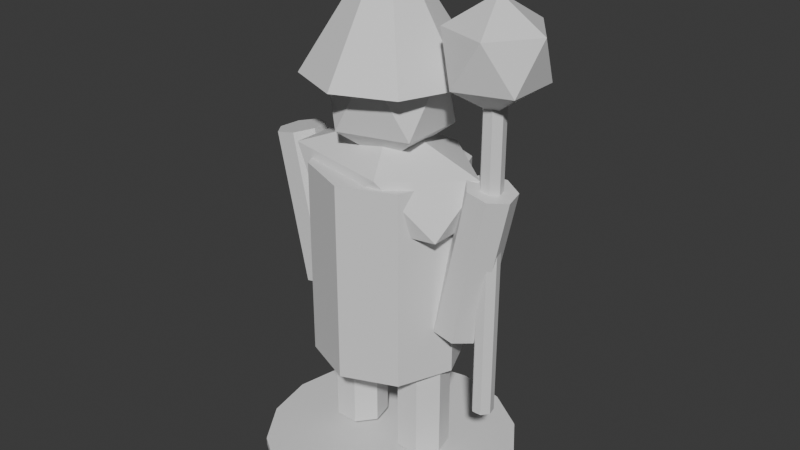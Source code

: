 # Source: Support.blend  (saved by Blender 5.1.30; exported with 4.5.12 LTS)
import bpy
from mathutils import Matrix  # noqa: F401  (used for matrix-valued properties, if any)

bpy.ops.wm.read_factory_settings(use_empty=True)
scene = bpy.context.scene
scene.name = 'Scene'

# ---- collections
col_collection = bpy.data.collections.new('Collection'); scene.collection.children.link(col_collection)

# ---- materials (node trees are filled in below, after node groups)
mat_dc_dark = bpy.data.materials.new('DC_Dark')
mat_dc_dark.diffuse_color = (0.055, 0.066, 0.078, 1.0)
mat_dc_dark.roughness = 0.82
mat_dc_magic = bpy.data.materials.new('DC_Magic')
mat_dc_magic.diffuse_color = (0.235, 0.749, 0.937, 1.0)
mat_dc_magic.roughness = 0.82
mat_dc_enemy = bpy.data.materials.new('DC_Enemy')
mat_dc_enemy.diffuse_color = (0.647, 0.169, 0.196, 1.0)
mat_dc_enemy.roughness = 0.82
mat_dc_stone = bpy.data.materials.new('DC_Stone')
mat_dc_stone.diffuse_color = (0.541, 0.588, 0.639, 1.0)
mat_dc_stone.roughness = 0.82

# ---- material node trees
mat_dc_dark.use_nodes = True; mat_dc_dark.node_tree.nodes.clear()
_N = mat_dc_dark.node_tree.nodes; _L = mat_dc_dark.node_tree.links
n0 = _N.new('ShaderNodeBsdfPrincipled'); n0.name = 'Principled BSDF'; n0.location = (-200, 100)
n1 = _N.new('ShaderNodeOutputMaterial'); n1.name = 'Material Output'; n1.location = (200, 100)
_L.new(n0.outputs[0], n1.inputs[0])
n1.is_active_output = True
mat_dc_magic.use_nodes = True; mat_dc_magic.node_tree.nodes.clear()
_N = mat_dc_magic.node_tree.nodes; _L = mat_dc_magic.node_tree.links
n0 = _N.new('ShaderNodeBsdfPrincipled'); n0.name = 'Principled BSDF'; n0.location = (-200, 100)
n1 = _N.new('ShaderNodeOutputMaterial'); n1.name = 'Material Output'; n1.location = (200, 100)
_L.new(n0.outputs[0], n1.inputs[0])
n1.is_active_output = True
mat_dc_enemy.use_nodes = True; mat_dc_enemy.node_tree.nodes.clear()
_N = mat_dc_enemy.node_tree.nodes; _L = mat_dc_enemy.node_tree.links
n0 = _N.new('ShaderNodeBsdfPrincipled'); n0.name = 'Principled BSDF'; n0.location = (-200, 100)
n1 = _N.new('ShaderNodeOutputMaterial'); n1.name = 'Material Output'; n1.location = (200, 100)
_L.new(n0.outputs[0], n1.inputs[0])
n1.is_active_output = True
mat_dc_stone.use_nodes = True; mat_dc_stone.node_tree.nodes.clear()
_N = mat_dc_stone.node_tree.nodes; _L = mat_dc_stone.node_tree.links
n0 = _N.new('ShaderNodeBsdfPrincipled'); n0.name = 'Principled BSDF'; n0.location = (-200, 100)
n1 = _N.new('ShaderNodeOutputMaterial'); n1.name = 'Material Output'; n1.location = (200, 100)
_L.new(n0.outputs[0], n1.inputs[0])
n1.is_active_output = True

# ---- world
world_world = bpy.data.worlds.new('World'); scene.world = world_world
world_world.use_nodes = True; world_world.node_tree.nodes.clear()
_N = world_world.node_tree.nodes; _L = world_world.node_tree.links
n0 = _N.new('ShaderNodeOutputWorld'); n0.name = 'World Output'; n0.location = (200, 100)
n1 = _N.new('ShaderNodeBackground'); n1.name = 'Background'; n1.location = (-200, 100)
n1.inputs[0].default_value = (0.05088, 0.05088, 0.05088, 1.0)
_L.new(n1.outputs[0], n0.inputs[0])
n0.is_active_output = True
world_world.color = (0.05088, 0.05088, 0.05088)
world_world.sun_shadow_jitter_overblur = 0.0

# ---- meshes
me_blobshadow_mesh = bpy.data.meshes.new('BlobShadow_Mesh')
me_blobshadow_mesh.from_pydata([(0.0, 0.4032, -0.0125), (0.0, 0.4032, 0.0125), (0.1543, 0.3725, -0.0125), (0.1543, 0.3725, 0.0125), (0.2851, 0.2851, -0.0125), (0.2851, 0.2851, 0.0125), (0.3725, 0.1543, -0.0125), (0.3725, 0.1543, 0.0125), (0.4032, 0.0, -0.0125), (0.4032, 0.0, 0.0125), (0.3725, -0.1543, -0.0125), (0.3725, -0.1543, 0.0125), (0.2851, -0.2851, -0.0125), (0.2851, -0.2851, 0.0125), (0.1543, -0.3725, -0.0125), (0.1543, -0.3725, 0.0125), (0.0, -0.4032, -0.0125), (0.0, -0.4032, 0.0125), (-0.1543, -0.3725, -0.0125), (-0.1543, -0.3725, 0.0125), (-0.2851, -0.2851, -0.0125), (-0.2851, -0.2851, 0.0125), (-0.3725, -0.1543, -0.0125), (-0.3725, -0.1543, 0.0125), (-0.4032, 0.0, -0.0125), (-0.4032, 0.0, 0.0125), (-0.3725, 0.1543, -0.0125), (-0.3725, 0.1543, 0.0125), (-0.2851, 0.2851, -0.0125), (-0.2851, 0.2851, 0.0125), (-0.1543, 0.3725, -0.0125), (-0.1543, 0.3725, 0.0125)], [], [(0, 1, 3, 2), (2, 3, 5, 4), (4, 5, 7, 6), (6, 7, 9, 8), (8, 9, 11, 10), (10, 11, 13, 12), (12, 13, 15, 14), (14, 15, 17, 16), (16, 17, 19, 18), (18, 19, 21, 20), (20, 21, 23, 22), (22, 23, 25, 24), (24, 25, 27, 26), (26, 27, 29, 28), (3, 1, 31, 29, 27, 25, 23, 21, 19, 17, 15, 13, 11, 9, 7, 5), (28, 29, 31, 30), (30, 31, 1, 0), (0, 2, 4, 6, 8, 10, 12, 14, 16, 18, 20, 22, 24, 26, 28, 30)])
_uv = me_blobshadow_mesh.uv_layers.new(name='UVMap')
_uv.uv.foreach_set('vector', [1.0, 0.5, 1.0, 1.0, 0.9375, 1.0, 0.9375, 0.5, 0.9375, 0.5, 0.9375, 1.0, 0.875, 1.0, 0.875, 0.5, 0.875, 0.5, 0.875, 1.0, 0.8125, 1.0, 0.8125, 0.5, 0.8125, 0.5, 0.8125, 1.0, 0.75, 1.0, 0.75, 0.5, 0.75, 0.5, 0.75, 1.0, 0.6875, 1.0, 0.6875, 0.5, 0.6875, 0.5, 0.6875, 1.0, 0.625, 1.0, 0.625, 0.5, 0.625, 0.5, 0.625, 1.0, 0.5625, 1.0, 0.5625, 0.5, 0.5625, 0.5, 0.5625, 1.0, 0.5, 1.0, 0.5, 0.5, 0.5, 0.5, 0.5, 1.0, 0.4375, 1.0, 0.4375, 0.5, 0.4375, 0.5, 0.4375, 1.0, 0.375, 1.0, 0.375, 0.5, 0.375, 0.5, 0.375, 1.0, 0.3125, 1.0, 0.3125, 0.5, 0.3125, 0.5, 0.3125, 1.0, 0.25, 1.0, 0.25, 0.5, 0.25, 0.5, 0.25, 1.0, 0.1875, 1.0, 0.1875, 0.5, 0.1875, 0.5, 0.1875, 1.0, 0.125, 1.0, 0.125, 0.5, 0.3418, 0.4717, 0.25, 0.49, 0.1582, 0.4717, 0.08029, 0.4197, 0.02827, 0.3418, 0.01, 0.25, 0.02827, 0.1582, 0.08029, 0.08029, 0.1582, 0.02827, 0.25, 0.01, 0.3418, 0.02827, 0.4197, 0.08029, 0.4717, 0.1582, 0.49, 0.25, 0.4717, 0.3418, 0.4197, 0.4197, 0.125, 0.5, 0.125, 1.0, 0.0625, 1.0, 0.0625, 0.5, 0.0625, 0.5, 0.0625, 1.0, 0.0, 1.0, 0.0, 0.5, 0.75, 0.49, 0.8418, 0.4717, 0.9197, 0.4197, 0.9717, 0.3418, 0.99, 0.25, 0.9717, 0.1582, 0.9197, 0.08029, 0.8418, 0.02827, 0.75, 0.01, 0.6582, 0.02827, 0.5803, 0.08029, 0.5283, 0.1582, 0.51, 0.25, 0.5283, 0.3418, 0.5803, 0.4197, 0.6582, 0.4717])
me_blobshadow_mesh.materials.append(mat_dc_dark)
me_blobshadow_mesh.update()
me_body_mesh = bpy.data.meshes.new('Body_Mesh')
me_body_mesh.from_pydata([(0.0, 0.2352, -0.3108), (0.0, 0.2352, 0.3108), (0.1663, 0.1663, -0.3108), (0.1663, 0.1663, 0.3108), (0.2352, 0.0, -0.3108), (0.2352, 0.0, 0.3108), (0.1663, -0.1663, -0.3108), (0.1663, -0.1663, 0.3108), (0.0, -0.2352, -0.3108), (0.0, -0.2352, 0.3108), (-0.1663, -0.1663, -0.3108), (-0.1663, -0.1663, 0.3108), (-0.2352, 0.0, -0.3108), (-0.2352, 0.0, 0.3108), (-0.1663, 0.1663, -0.3108), (-0.1663, 0.1663, 0.3108)], [], [(0, 1, 3, 2), (2, 3, 5, 4), (4, 5, 7, 6), (6, 7, 9, 8), (8, 9, 11, 10), (10, 11, 13, 12), (3, 1, 15, 13, 11, 9, 7, 5), (12, 13, 15, 14), (14, 15, 1, 0), (0, 2, 4, 6, 8, 10, 12, 14)])
_uv = me_body_mesh.uv_layers.new(name='UVMap')
_uv.uv.foreach_set('vector', [1.0, 0.5, 1.0, 1.0, 0.875, 1.0, 0.875, 0.5, 0.875, 0.5, 0.875, 1.0, 0.75, 1.0, 0.75, 0.5, 0.75, 0.5, 0.75, 1.0, 0.625, 1.0, 0.625, 0.5, 0.625, 0.5, 0.625, 1.0, 0.5, 1.0, 0.5, 0.5, 0.5, 0.5, 0.5, 1.0, 0.375, 1.0, 0.375, 0.5, 0.375, 0.5, 0.375, 1.0, 0.25, 1.0, 0.25, 0.5, 0.4197, 0.4197, 0.25, 0.49, 0.08029, 0.4197, 0.01, 0.25, 0.08029, 0.08029, 0.25, 0.01, 0.4197, 0.08029, 0.49, 0.25, 0.25, 0.5, 0.25, 1.0, 0.125, 1.0, 0.125, 0.5, 0.125, 0.5, 0.125, 1.0, 0.0, 1.0, 0.0, 0.5, 0.75, 0.49, 0.9197, 0.4197, 0.99, 0.25, 0.9197, 0.08029, 0.75, 0.01, 0.5803, 0.08029, 0.51, 0.25, 0.5803, 0.4197])
me_body_mesh.materials.append(mat_dc_magic)
me_body_mesh.update()
me_shoulders_mesh = bpy.data.meshes.new('Shoulders_Mesh')
me_shoulders_mesh.from_pydata([(0.0, 0.0, -0.1848), (0.2553, -0.1148, -0.08265), (-0.09751, -0.1858, -0.08265), (-0.3156, 0.0, -0.08265), (-0.09751, 0.1858, -0.08265), (0.2553, 0.1148, -0.08265), (0.09751, -0.1858, 0.08265), (-0.2553, -0.1148, 0.08265), (-0.2553, 0.1148, 0.08265), (0.09751, 0.1858, 0.08265), (0.3156, 0.0, 0.08265), (0.0, 0.0, 0.1848)], [], [(0, 1, 2), (1, 0, 5), (0, 2, 3), (0, 3, 4), (0, 4, 5), (1, 5, 10), (2, 1, 6), (3, 2, 7), (4, 3, 8), (5, 4, 9), (1, 10, 6), (2, 6, 7), (3, 7, 8), (4, 8, 9), (5, 9, 10), (6, 10, 11), (7, 6, 11), (8, 7, 11), (9, 8, 11), (10, 9, 11)])
_uv = me_shoulders_mesh.uv_layers.new(name='UVMap')
_uv.uv.foreach_set('vector', [0.1818, 0.0, 0.2727, 0.1575, 0.09091, 0.1575, 0.2727, 0.1575, 0.3636, 0.0, 0.4545, 0.1575, 0.9091, 0.0, 1.0, 0.1575, 0.8182, 0.1575, 0.7273, 0.0, 0.8182, 0.1575, 0.6364, 0.1575, 0.5455, 0.0, 0.6364, 0.1575, 0.4545, 0.1575, 0.2727, 0.1575, 0.4545, 0.1575, 0.3636, 0.3149, 0.09091, 0.1575, 0.2727, 0.1575, 0.1818, 0.3149, 0.8182, 0.1575, 1.0, 0.1575, 0.9091, 0.3149, 0.6364, 0.1575, 0.8182, 0.1575, 0.7273, 0.3149, 0.4545, 0.1575, 0.6364, 0.1575, 0.5455, 0.3149, 0.2727, 0.1575, 0.3636, 0.3149, 0.1818, 0.3149, 0.09091, 0.1575, 0.1818, 0.3149, 0.0, 0.3149, 0.8182, 0.1575, 0.9091, 0.3149, 0.7273, 0.3149, 0.6364, 0.1575, 0.7273, 0.3149, 0.5455, 0.3149, 0.4545, 0.1575, 0.5455, 0.3149, 0.3636, 0.3149, 0.1818, 0.3149, 0.3636, 0.3149, 0.2727, 0.4724, 0.0, 0.3149, 0.1818, 0.3149, 0.09091, 0.4724, 0.7273, 0.3149, 0.9091, 0.3149, 0.8182, 0.4724, 0.5455, 0.3149, 0.7273, 0.3149, 0.6364, 0.4724, 0.3636, 0.3149, 0.5455, 0.3149, 0.4545, 0.4724])
me_shoulders_mesh.materials.append(mat_dc_enemy)
me_shoulders_mesh.update()
me_head_mesh = bpy.data.meshes.new('Head_Mesh')
me_head_mesh.from_pydata([(0.0, 0.0, -0.2352), (0.152, -0.1016, -0.1052), (-0.05804, -0.1643, -0.1052), (-0.1878, 0.0, -0.1052), (-0.05804, 0.1643, -0.1052), (0.152, 0.1016, -0.1052), (0.05804, -0.1643, 0.1052), (-0.152, -0.1016, 0.1052), (-0.152, 0.1016, 0.1052), (0.05804, 0.1643, 0.1052), (0.1878, 0.0, 0.1052), (0.0, 0.0, 0.2352)], [], [(0, 1, 2), (1, 0, 5), (0, 2, 3), (0, 3, 4), (0, 4, 5), (1, 5, 10), (2, 1, 6), (3, 2, 7), (4, 3, 8), (5, 4, 9), (1, 10, 6), (2, 6, 7), (3, 7, 8), (4, 8, 9), (5, 9, 10), (6, 10, 11), (7, 6, 11), (8, 7, 11), (9, 8, 11), (10, 9, 11)])
_uv = me_head_mesh.uv_layers.new(name='UVMap')
_uv.uv.foreach_set('vector', [0.1818, 0.0, 0.2727, 0.1575, 0.09091, 0.1575, 0.2727, 0.1575, 0.3636, 0.0, 0.4545, 0.1575, 0.9091, 0.0, 1.0, 0.1575, 0.8182, 0.1575, 0.7273, 0.0, 0.8182, 0.1575, 0.6364, 0.1575, 0.5455, 0.0, 0.6364, 0.1575, 0.4545, 0.1575, 0.2727, 0.1575, 0.4545, 0.1575, 0.3636, 0.3149, 0.09091, 0.1575, 0.2727, 0.1575, 0.1818, 0.3149, 0.8182, 0.1575, 1.0, 0.1575, 0.9091, 0.3149, 0.6364, 0.1575, 0.8182, 0.1575, 0.7273, 0.3149, 0.4545, 0.1575, 0.6364, 0.1575, 0.5455, 0.3149, 0.2727, 0.1575, 0.3636, 0.3149, 0.1818, 0.3149, 0.09091, 0.1575, 0.1818, 0.3149, 0.0, 0.3149, 0.8182, 0.1575, 0.9091, 0.3149, 0.7273, 0.3149, 0.6364, 0.1575, 0.7273, 0.3149, 0.5455, 0.3149, 0.4545, 0.1575, 0.5455, 0.3149, 0.3636, 0.3149, 0.1818, 0.3149, 0.3636, 0.3149, 0.2727, 0.4724, 0.0, 0.3149, 0.1818, 0.3149, 0.09091, 0.4724, 0.7273, 0.3149, 0.9091, 0.3149, 0.8182, 0.4724, 0.5455, 0.3149, 0.7273, 0.3149, 0.6364, 0.4724, 0.3636, 0.3149, 0.5455, 0.3149, 0.4545, 0.4724])
me_head_mesh.materials.append(mat_dc_stone)
me_head_mesh.update()
me_helmet_mesh = bpy.data.meshes.new('Helmet_Mesh')
me_helmet_mesh.from_pydata([(0.0, 0.252, -0.1596), (0.0, 0.0504, 0.1596), (0.1782, 0.1782, -0.1596), (0.03564, 0.03564, 0.1596), (0.252, 0.0, -0.1596), (0.0504, 0.0, 0.1596), (0.1782, -0.1782, -0.1596), (0.03564, -0.03564, 0.1596), (0.0, -0.252, -0.1596), (0.0, -0.0504, 0.1596), (-0.1782, -0.1782, -0.1596), (-0.03564, -0.03564, 0.1596), (-0.252, 0.0, -0.1596), (-0.0504, 0.0, 0.1596), (-0.1782, 0.1782, -0.1596), (-0.03564, 0.03564, 0.1596)], [], [(0, 1, 3, 2), (2, 3, 5, 4), (4, 5, 7, 6), (6, 7, 9, 8), (8, 9, 11, 10), (10, 11, 13, 12), (3, 1, 15, 13, 11, 9, 7, 5), (12, 13, 15, 14), (14, 15, 1, 0), (0, 2, 4, 6, 8, 10, 12, 14)])
_uv = me_helmet_mesh.uv_layers.new(name='UVMap')
_uv.uv.foreach_set('vector', [1.0, 0.5, 1.0, 1.0, 0.875, 1.0, 0.875, 0.5, 0.875, 0.5, 0.875, 1.0, 0.75, 1.0, 0.75, 0.5, 0.75, 0.5, 0.75, 1.0, 0.625, 1.0, 0.625, 0.5, 0.625, 0.5, 0.625, 1.0, 0.5, 1.0, 0.5, 0.5, 0.5, 0.5, 0.5, 1.0, 0.375, 1.0, 0.375, 0.5, 0.375, 0.5, 0.375, 1.0, 0.25, 1.0, 0.25, 0.5, 0.4197, 0.4197, 0.25, 0.49, 0.08029, 0.4197, 0.01, 0.25, 0.08029, 0.08029, 0.25, 0.01, 0.4197, 0.08029, 0.49, 0.25, 0.25, 0.5, 0.25, 1.0, 0.125, 1.0, 0.125, 0.5, 0.125, 0.5, 0.125, 1.0, 0.0, 1.0, 0.0, 0.5, 0.75, 0.49, 0.9197, 0.4197, 0.99, 0.25, 0.9197, 0.08029, 0.75, 0.01, 0.5803, 0.08029, 0.51, 0.25, 0.5803, 0.4197])
me_helmet_mesh.materials.append(mat_dc_magic)
me_helmet_mesh.update()
me_arm_mesh = bpy.data.meshes.new('Arm_Mesh')
me_arm_mesh.from_pydata([(0.0, 0.0756, -0.2436), (0.0, 0.0756, 0.2436), (0.05911, 0.04714, -0.2436), (0.05911, 0.04714, 0.2436), (0.0737, -0.01682, -0.2436), (0.0737, -0.01682, 0.2436), (0.0328, -0.06811, -0.2436), (0.0328, -0.06811, 0.2436), (-0.0328, -0.06811, -0.2436), (-0.0328, -0.06811, 0.2436), (-0.0737, -0.01682, -0.2436), (-0.0737, -0.01682, 0.2436), (-0.05911, 0.04714, -0.2436), (-0.05911, 0.04714, 0.2436)], [], [(0, 1, 3, 2), (2, 3, 5, 4), (4, 5, 7, 6), (6, 7, 9, 8), (8, 9, 11, 10), (3, 1, 13, 11, 9, 7, 5), (10, 11, 13, 12), (12, 13, 1, 0), (0, 2, 4, 6, 8, 10, 12)])
_uv = me_arm_mesh.uv_layers.new(name='UVMap')
_uv.uv.foreach_set('vector', [1.0, 0.5, 1.0, 1.0, 0.8571, 1.0, 0.8571, 0.5, 0.8571, 0.5, 0.8571, 1.0, 0.7143, 1.0, 0.7143, 0.5, 0.7143, 0.5, 0.7143, 1.0, 0.5714, 1.0, 0.5714, 0.5, 0.5714, 0.5, 0.5714, 1.0, 0.4286, 1.0, 0.4286, 0.5, 0.4286, 0.5, 0.4286, 1.0, 0.2857, 1.0, 0.2857, 0.5, 0.4376, 0.3996, 0.25, 0.49, 0.06236, 0.3996, 0.01602, 0.1966, 0.1459, 0.03377, 0.3541, 0.03377, 0.484, 0.1966, 0.2857, 0.5, 0.2857, 1.0, 0.1429, 1.0, 0.1429, 0.5, 0.1429, 0.5, 0.1429, 1.0, 2.98e-08, 1.0, 2.98e-08, 0.5, 0.75, 0.49, 0.9376, 0.3996, 0.984, 0.1966, 0.8541, 0.03377, 0.6459, 0.03377, 0.516, 0.1966, 0.5624, 0.3996])
me_arm_mesh.materials.append(mat_dc_enemy)
me_arm_mesh.update()
me_leg_mesh = bpy.data.meshes.new('Leg_Mesh')
me_leg_mesh.from_pydata([(0.0, 0.084, -0.2436), (0.0, 0.084, 0.2436), (0.06567, 0.05237, -0.2436), (0.06567, 0.05237, 0.2436), (0.08189, -0.01869, -0.2436), (0.08189, -0.01869, 0.2436), (0.03645, -0.07568, -0.2436), (0.03645, -0.07568, 0.2436), (-0.03645, -0.07568, -0.2436), (-0.03645, -0.07568, 0.2436), (-0.08189, -0.01869, -0.2436), (-0.08189, -0.01869, 0.2436), (-0.06567, 0.05237, -0.2436), (-0.06567, 0.05237, 0.2436)], [], [(0, 1, 3, 2), (2, 3, 5, 4), (4, 5, 7, 6), (6, 7, 9, 8), (8, 9, 11, 10), (3, 1, 13, 11, 9, 7, 5), (10, 11, 13, 12), (12, 13, 1, 0), (0, 2, 4, 6, 8, 10, 12)])
_uv = me_leg_mesh.uv_layers.new(name='UVMap')
_uv.uv.foreach_set('vector', [1.0, 0.5, 1.0, 1.0, 0.8571, 1.0, 0.8571, 0.5, 0.8571, 0.5, 0.8571, 1.0, 0.7143, 1.0, 0.7143, 0.5, 0.7143, 0.5, 0.7143, 1.0, 0.5714, 1.0, 0.5714, 0.5, 0.5714, 0.5, 0.5714, 1.0, 0.4286, 1.0, 0.4286, 0.5, 0.4286, 0.5, 0.4286, 1.0, 0.2857, 1.0, 0.2857, 0.5, 0.4376, 0.3996, 0.25, 0.49, 0.06236, 0.3996, 0.01602, 0.1966, 0.1459, 0.03377, 0.3541, 0.03377, 0.484, 0.1966, 0.2857, 0.5, 0.2857, 1.0, 0.1429, 1.0, 0.1429, 0.5, 0.1429, 0.5, 0.1429, 1.0, 2.98e-08, 1.0, 2.98e-08, 0.5, 0.75, 0.49, 0.9376, 0.3996, 0.984, 0.1966, 0.8541, 0.03377, 0.6459, 0.03377, 0.516, 0.1966, 0.5624, 0.3996])
me_leg_mesh.materials.append(mat_dc_dark)
me_leg_mesh.update()
me_arm_mesh_001 = bpy.data.meshes.new('Arm_Mesh.001')
me_arm_mesh_001.from_pydata([(0.0, 0.0756, -0.2436), (0.0, 0.0756, 0.2436), (0.05911, 0.04714, -0.2436), (0.05911, 0.04714, 0.2436), (0.0737, -0.01682, -0.2436), (0.0737, -0.01682, 0.2436), (0.0328, -0.06811, -0.2436), (0.0328, -0.06811, 0.2436), (-0.0328, -0.06811, -0.2436), (-0.0328, -0.06811, 0.2436), (-0.0737, -0.01682, -0.2436), (-0.0737, -0.01682, 0.2436), (-0.05911, 0.04714, -0.2436), (-0.05911, 0.04714, 0.2436)], [], [(0, 1, 3, 2), (2, 3, 5, 4), (4, 5, 7, 6), (6, 7, 9, 8), (8, 9, 11, 10), (3, 1, 13, 11, 9, 7, 5), (10, 11, 13, 12), (12, 13, 1, 0), (0, 2, 4, 6, 8, 10, 12)])
_uv = me_arm_mesh_001.uv_layers.new(name='UVMap')
_uv.uv.foreach_set('vector', [1.0, 0.5, 1.0, 1.0, 0.8571, 1.0, 0.8571, 0.5, 0.8571, 0.5, 0.8571, 1.0, 0.7143, 1.0, 0.7143, 0.5, 0.7143, 0.5, 0.7143, 1.0, 0.5714, 1.0, 0.5714, 0.5, 0.5714, 0.5, 0.5714, 1.0, 0.4286, 1.0, 0.4286, 0.5, 0.4286, 0.5, 0.4286, 1.0, 0.2857, 1.0, 0.2857, 0.5, 0.4376, 0.3996, 0.25, 0.49, 0.06236, 0.3996, 0.01602, 0.1966, 0.1459, 0.03377, 0.3541, 0.03377, 0.484, 0.1966, 0.2857, 0.5, 0.2857, 1.0, 0.1429, 1.0, 0.1429, 0.5, 0.1429, 0.5, 0.1429, 1.0, 2.98e-08, 1.0, 2.98e-08, 0.5, 0.75, 0.49, 0.9376, 0.3996, 0.984, 0.1966, 0.8541, 0.03377, 0.6459, 0.03377, 0.516, 0.1966, 0.5624, 0.3996])
me_arm_mesh_001.materials.append(mat_dc_enemy)
me_arm_mesh_001.update()
me_leg_mesh_001 = bpy.data.meshes.new('Leg_Mesh.001')
me_leg_mesh_001.from_pydata([(0.0, 0.084, -0.2436), (0.0, 0.084, 0.2436), (0.06567, 0.05237, -0.2436), (0.06567, 0.05237, 0.2436), (0.08189, -0.01869, -0.2436), (0.08189, -0.01869, 0.2436), (0.03645, -0.07568, -0.2436), (0.03645, -0.07568, 0.2436), (-0.03645, -0.07568, -0.2436), (-0.03645, -0.07568, 0.2436), (-0.08189, -0.01869, -0.2436), (-0.08189, -0.01869, 0.2436), (-0.06567, 0.05237, -0.2436), (-0.06567, 0.05237, 0.2436)], [], [(0, 1, 3, 2), (2, 3, 5, 4), (4, 5, 7, 6), (6, 7, 9, 8), (8, 9, 11, 10), (3, 1, 13, 11, 9, 7, 5), (10, 11, 13, 12), (12, 13, 1, 0), (0, 2, 4, 6, 8, 10, 12)])
_uv = me_leg_mesh_001.uv_layers.new(name='UVMap')
_uv.uv.foreach_set('vector', [1.0, 0.5, 1.0, 1.0, 0.8571, 1.0, 0.8571, 0.5, 0.8571, 0.5, 0.8571, 1.0, 0.7143, 1.0, 0.7143, 0.5, 0.7143, 0.5, 0.7143, 1.0, 0.5714, 1.0, 0.5714, 0.5, 0.5714, 0.5, 0.5714, 1.0, 0.4286, 1.0, 0.4286, 0.5, 0.4286, 0.5, 0.4286, 1.0, 0.2857, 1.0, 0.2857, 0.5, 0.4376, 0.3996, 0.25, 0.49, 0.06236, 0.3996, 0.01602, 0.1966, 0.1459, 0.03377, 0.3541, 0.03377, 0.484, 0.1966, 0.2857, 0.5, 0.2857, 1.0, 0.1429, 1.0, 0.1429, 0.5, 0.1429, 0.5, 0.1429, 1.0, 2.98e-08, 1.0, 2.98e-08, 0.5, 0.75, 0.49, 0.9376, 0.3996, 0.984, 0.1966, 0.8541, 0.03377, 0.6459, 0.03377, 0.516, 0.1966, 0.5624, 0.3996])
me_leg_mesh_001.materials.append(mat_dc_dark)
me_leg_mesh_001.update()
me_staff_mesh = bpy.data.meshes.new('Staff_Mesh')
me_staff_mesh.from_pydata([(0.0, 0.0336, -0.546), (0.0, 0.0336, 0.546), (0.02627, 0.02095, -0.546), (0.02627, 0.02095, 0.546), (0.03276, -0.007477, -0.546), (0.03276, -0.007477, 0.546), (0.01458, -0.03027, -0.546), (0.01458, -0.03027, 0.546), (-0.01458, -0.03027, -0.546), (-0.01458, -0.03027, 0.546), (-0.03276, -0.007477, -0.546), (-0.03276, -0.007477, 0.546), (-0.02627, 0.02095, -0.546), (-0.02627, 0.02095, 0.546)], [], [(0, 1, 3, 2), (2, 3, 5, 4), (4, 5, 7, 6), (6, 7, 9, 8), (8, 9, 11, 10), (3, 1, 13, 11, 9, 7, 5), (10, 11, 13, 12), (12, 13, 1, 0), (0, 2, 4, 6, 8, 10, 12)])
_uv = me_staff_mesh.uv_layers.new(name='UVMap')
_uv.uv.foreach_set('vector', [1.0, 0.5, 1.0, 1.0, 0.8571, 1.0, 0.8571, 0.5, 0.8571, 0.5, 0.8571, 1.0, 0.7143, 1.0, 0.7143, 0.5, 0.7143, 0.5, 0.7143, 1.0, 0.5714, 1.0, 0.5714, 0.5, 0.5714, 0.5, 0.5714, 1.0, 0.4286, 1.0, 0.4286, 0.5, 0.4286, 0.5, 0.4286, 1.0, 0.2857, 1.0, 0.2857, 0.5, 0.4376, 0.3996, 0.25, 0.49, 0.06236, 0.3996, 0.01602, 0.1966, 0.1459, 0.03377, 0.3541, 0.03377, 0.484, 0.1966, 0.2857, 0.5, 0.2857, 1.0, 0.1429, 1.0, 0.1429, 0.5, 0.1429, 0.5, 0.1429, 1.0, 2.98e-08, 1.0, 2.98e-08, 0.5, 0.75, 0.49, 0.9376, 0.3996, 0.984, 0.1966, 0.8541, 0.03377, 0.6459, 0.03377, 0.516, 0.1966, 0.5624, 0.3996])
me_staff_mesh.materials.append(mat_dc_stone)
me_staff_mesh.update()
me_staffgem_mesh = bpy.data.meshes.new('StaffGem_Mesh')
me_staffgem_mesh.from_pydata([(0.0, 0.0, -0.16), (0.1158, -0.08412, -0.07155), (-0.04422, -0.1361, -0.07155), (-0.1431, 0.0, -0.07155), (-0.04422, 0.1361, -0.07155), (0.1158, 0.08412, -0.07155), (0.04422, -0.1361, 0.07155), (-0.1158, -0.08412, 0.07155), (-0.1158, 0.08412, 0.07155), (0.04422, 0.1361, 0.07155), (0.1431, 0.0, 0.07155), (0.0, 0.0, 0.16)], [], [(0, 1, 2), (1, 0, 5), (0, 2, 3), (0, 3, 4), (0, 4, 5), (1, 5, 10), (2, 1, 6), (3, 2, 7), (4, 3, 8), (5, 4, 9), (1, 10, 6), (2, 6, 7), (3, 7, 8), (4, 8, 9), (5, 9, 10), (6, 10, 11), (7, 6, 11), (8, 7, 11), (9, 8, 11), (10, 9, 11)])
_uv = me_staffgem_mesh.uv_layers.new(name='UVMap')
_uv.uv.foreach_set('vector', [0.1818, 0.0, 0.2727, 0.1575, 0.09091, 0.1575, 0.2727, 0.1575, 0.3636, 0.0, 0.4545, 0.1575, 0.9091, 0.0, 1.0, 0.1575, 0.8182, 0.1575, 0.7273, 0.0, 0.8182, 0.1575, 0.6364, 0.1575, 0.5455, 0.0, 0.6364, 0.1575, 0.4545, 0.1575, 0.2727, 0.1575, 0.4545, 0.1575, 0.3636, 0.3149, 0.09091, 0.1575, 0.2727, 0.1575, 0.1818, 0.3149, 0.8182, 0.1575, 1.0, 0.1575, 0.9091, 0.3149, 0.6364, 0.1575, 0.8182, 0.1575, 0.7273, 0.3149, 0.4545, 0.1575, 0.6364, 0.1575, 0.5455, 0.3149, 0.2727, 0.1575, 0.3636, 0.3149, 0.1818, 0.3149, 0.09091, 0.1575, 0.1818, 0.3149, 0.0, 0.3149, 0.8182, 0.1575, 0.9091, 0.3149, 0.7273, 0.3149, 0.6364, 0.1575, 0.7273, 0.3149, 0.5455, 0.3149, 0.4545, 0.1575, 0.5455, 0.3149, 0.3636, 0.3149, 0.1818, 0.3149, 0.3636, 0.3149, 0.2727, 0.4724, 0.0, 0.3149, 0.1818, 0.3149, 0.09091, 0.4724, 0.7273, 0.3149, 0.9091, 0.3149, 0.8182, 0.4724, 0.5455, 0.3149, 0.7273, 0.3149, 0.6364, 0.4724, 0.3636, 0.3149, 0.5455, 0.3149, 0.4545, 0.4724])
me_staffgem_mesh.materials.append(mat_dc_magic)
me_staffgem_mesh.update()

# ---- objects
ob_blobshadow = bpy.data.objects.new('BlobShadow', me_blobshadow_mesh)
ob_body = bpy.data.objects.new('Body', me_body_mesh)
ob_shoulders = bpy.data.objects.new('Shoulders', me_shoulders_mesh)
ob_head = bpy.data.objects.new('Head', me_head_mesh)
ob_helmet = bpy.data.objects.new('Helmet', me_helmet_mesh)
ob_arm = bpy.data.objects.new('Arm', me_arm_mesh)
ob_leg = bpy.data.objects.new('Leg', me_leg_mesh)
ob_arm_001 = bpy.data.objects.new('Arm.001', me_arm_mesh_001)
ob_leg_001 = bpy.data.objects.new('Leg.001', me_leg_mesh_001)
ob_staff = bpy.data.objects.new('Staff', me_staff_mesh)
ob_staffgem = bpy.data.objects.new('StaffGem', me_staffgem_mesh)

# ---- transforms, parenting, visibility, modifiers, constraints
ob_blobshadow.location = (0.0, 0.0, 0.025)
ob_body.location = (0.0, 0.0, 0.6888)
ob_shoulders.location = (0.0, 0.0, 0.9408)
ob_head.location = (0.0, 0.0, 1.226)
ob_helmet.location = (0.0, 0.0, 1.428)
ob_arm.location = (-0.3024, 0.0, 0.7728)
ob_arm.rotation_euler = (0.0, -0.2094, 0.0)
ob_leg.location = (-0.126, 0.0, 0.3192)
ob_arm_001.location = (0.3024, 0.0, 0.7728)
ob_arm_001.rotation_euler = (0.0, 0.2094, 0.0)
ob_leg_001.location = (0.126, 0.0, 0.3192)
ob_staff.location = (0.3528, 0.0, 0.84)
ob_staffgem.location = (0.3528, 0.0, 1.386)

# ---- collection membership
col_collection.objects.link(ob_blobshadow)
col_collection.objects.link(ob_body)
col_collection.objects.link(ob_shoulders)
col_collection.objects.link(ob_head)
col_collection.objects.link(ob_helmet)
col_collection.objects.link(ob_arm)
col_collection.objects.link(ob_leg)
col_collection.objects.link(ob_arm_001)
col_collection.objects.link(ob_leg_001)
col_collection.objects.link(ob_staff)
col_collection.objects.link(ob_staffgem)

# ---- scene / render settings (as saved in the file)
scene.frame_start = 1; scene.frame_end = 250; scene.frame_set(1)
scene.render.engine = 'BLENDER_EEVEE_NEXT'
scene.render.bake_bias = 0.0
scene.render.bake_samples = 0
scene.cycles.sampling_pattern = 'TABULATED_SOBOL'
scene.eevee.use_volume_custom_range = False
bpy.context.view_layer.update()

# ---- added for rendering (the .blend has no active camera and no usable light): camera, sun
cam_auto = bpy.data.cameras.new('AutoCamera')
cam_auto.lens = 50.0
cam_auto.sensor_width = 36.0
cam_auto.clip_end = 1000.0
ob_auto_camera = bpy.data.objects.new('AutoCamera', cam_auto)
scene.collection.objects.link(ob_auto_camera)
ob_auto_camera.location = (1.8811, -2.21486, 2.27662)
ob_auto_camera.rotation_euler = (1.09748, -7.21219e-08, 0.694738)
scene.camera = ob_auto_camera
light_auto_sun = bpy.data.lights.new('AutoSun', 'SUN')
light_auto_sun.energy = 3.0
light_auto_sun.angle = 0.0523599
ob_auto_sun = bpy.data.objects.new('AutoSun', light_auto_sun)
scene.collection.objects.link(ob_auto_sun)
ob_auto_sun.rotation_euler = (0.872665, 0.174533, 0.523599)
bpy.context.view_layer.update()
